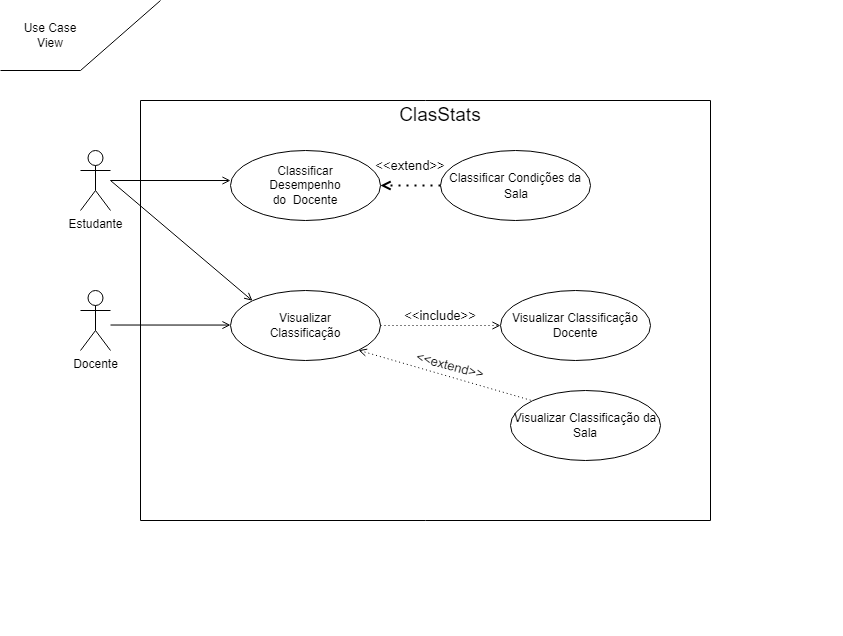

The diagram above was exported from draw.io. Its source (the exported page's mxGraphModel, read from the mxfile embedded in the PNG):
<mxGraphModel dx="989" dy="456" grid="1" gridSize="10" guides="1" tooltips="1" connect="1" arrows="1" fold="1" page="1" pageScale="1" pageWidth="850" pageHeight="1100" background="#FFFFFF" math="0" shadow="0">
  <root>
    <mxCell id="0" />
    <mxCell id="1" parent="0" />
    <mxCell id="Xq9Ql1OvfuKqrLnzwa70-1" value="Estudante" style="shape=umlActor;verticalLabelPosition=bottom;verticalAlign=top;html=1;outlineConnect=0;" parent="1" vertex="1">
      <mxGeometry x="80" y="150" width="30" height="60" as="geometry" />
    </mxCell>
    <mxCell id="Xq9Ql1OvfuKqrLnzwa70-2" value="" style="swimlane;startSize=0;" parent="1" vertex="1">
      <mxGeometry x="140" y="100" width="570" height="420" as="geometry" />
    </mxCell>
    <mxCell id="Xq9Ql1OvfuKqrLnzwa70-8" value="" style="ellipse;whiteSpace=wrap;html=1;" parent="Xq9Ql1OvfuKqrLnzwa70-2" vertex="1">
      <mxGeometry x="90" y="50" width="150" height="70" as="geometry" />
    </mxCell>
    <mxCell id="Xq9Ql1OvfuKqrLnzwa70-17" value="Classificar Desempenho do&amp;nbsp; Docente" style="text;html=1;strokeColor=none;fillColor=none;align=center;verticalAlign=middle;whiteSpace=wrap;rounded=0;" parent="Xq9Ql1OvfuKqrLnzwa70-2" vertex="1">
      <mxGeometry x="135" y="70" width="60" height="30" as="geometry" />
    </mxCell>
    <mxCell id="Xq9Ql1OvfuKqrLnzwa70-27" value="Classificar Condições da Aula" style="ellipse;whiteSpace=wrap;html=1;" parent="Xq9Ql1OvfuKqrLnzwa70-2" vertex="1">
      <mxGeometry x="300" y="50" width="150" height="70" as="geometry" />
    </mxCell>
    <mxCell id="Xq9Ql1OvfuKqrLnzwa70-43" value="" style="endArrow=open;dashed=1;html=1;dashPattern=1 3;strokeWidth=2;rounded=0;entryX=1;entryY=0.5;entryDx=0;entryDy=0;startArrow=none;startFill=0;exitX=0;exitY=0.5;exitDx=0;exitDy=0;endFill=0;" parent="Xq9Ql1OvfuKqrLnzwa70-2" source="Xq9Ql1OvfuKqrLnzwa70-27" target="Xq9Ql1OvfuKqrLnzwa70-8" edge="1">
      <mxGeometry width="50" height="50" relative="1" as="geometry">
        <mxPoint x="210" y="210" as="sourcePoint" />
        <mxPoint x="260" y="160" as="targetPoint" />
      </mxGeometry>
    </mxCell>
    <mxCell id="Xq9Ql1OvfuKqrLnzwa70-44" value="&lt;font style=&quot;font-size: 13px;&quot;&gt;&amp;lt;&amp;lt;extend&amp;gt;&amp;gt;&lt;/font&gt;" style="text;html=1;strokeColor=none;fillColor=none;align=center;verticalAlign=middle;whiteSpace=wrap;rounded=0;rotation=0;strokeWidth=1;fontSize=13;" parent="Xq9Ql1OvfuKqrLnzwa70-2" vertex="1">
      <mxGeometry x="240" y="50" width="60" height="30" as="geometry" />
    </mxCell>
    <mxCell id="Xq9Ql1OvfuKqrLnzwa70-65" value="" style="ellipse;whiteSpace=wrap;html=1;" parent="Xq9Ql1OvfuKqrLnzwa70-2" vertex="1">
      <mxGeometry x="90" y="190" width="150" height="70" as="geometry" />
    </mxCell>
    <mxCell id="Xq9Ql1OvfuKqrLnzwa70-66" value="Visualizar Classificação" style="text;html=1;strokeColor=none;fillColor=none;align=center;verticalAlign=middle;whiteSpace=wrap;rounded=0;" parent="Xq9Ql1OvfuKqrLnzwa70-2" vertex="1">
      <mxGeometry x="135" y="210" width="60" height="30" as="geometry" />
    </mxCell>
    <mxCell id="Xq9Ql1OvfuKqrLnzwa70-78" value="Visualizar Classificação Docente" style="ellipse;whiteSpace=wrap;html=1;" parent="Xq9Ql1OvfuKqrLnzwa70-2" vertex="1">
      <mxGeometry x="360" y="190" width="150" height="70" as="geometry" />
    </mxCell>
    <mxCell id="Xq9Ql1OvfuKqrLnzwa70-97" value="&lt;font style=&quot;font-size: 19px&quot;&gt;ClasStats&lt;/font&gt;" style="text;html=1;strokeColor=none;fillColor=none;align=center;verticalAlign=middle;whiteSpace=wrap;rounded=0;fontSize=8;" parent="Xq9Ql1OvfuKqrLnzwa70-2" vertex="1">
      <mxGeometry x="270" width="60" height="30" as="geometry" />
    </mxCell>
    <mxCell id="WoEvABRfWCiXQ0m5N58F-3" value="Visualizar Classificação da Sala" style="ellipse;whiteSpace=wrap;html=1;" parent="Xq9Ql1OvfuKqrLnzwa70-2" vertex="1">
      <mxGeometry x="370" y="290" width="150" height="70" as="geometry" />
    </mxCell>
    <mxCell id="WoEvABRfWCiXQ0m5N58F-334" value="" style="endArrow=open;dashed=1;html=1;dashPattern=1 3;strokeWidth=1;rounded=0;entryX=0;entryY=0.5;entryDx=0;entryDy=0;exitX=1;exitY=0.5;exitDx=0;exitDy=0;startArrow=none;startFill=0;endFill=0;" parent="Xq9Ql1OvfuKqrLnzwa70-2" source="Xq9Ql1OvfuKqrLnzwa70-65" target="Xq9Ql1OvfuKqrLnzwa70-78" edge="1">
      <mxGeometry width="50" height="50" relative="1" as="geometry">
        <mxPoint x="360" y="490" as="sourcePoint" />
        <mxPoint x="410" y="440" as="targetPoint" />
      </mxGeometry>
    </mxCell>
    <mxCell id="WoEvABRfWCiXQ0m5N58F-337" value="&amp;lt;&amp;lt;include&amp;gt;&amp;gt;" style="text;html=1;strokeColor=none;fillColor=none;align=center;verticalAlign=middle;whiteSpace=wrap;rounded=0;fontSize=13;" parent="Xq9Ql1OvfuKqrLnzwa70-2" vertex="1">
      <mxGeometry x="270" y="200" width="60" height="30" as="geometry" />
    </mxCell>
    <mxCell id="pJcyQUhGFbsd4P5WYZTn-31" value="" style="endArrow=open;html=1;rounded=0;strokeWidth=1;entryX=0;entryY=0.429;entryDx=0;entryDy=0;entryPerimeter=0;endFill=0;" edge="1" parent="Xq9Ql1OvfuKqrLnzwa70-2">
      <mxGeometry width="50" height="50" relative="1" as="geometry">
        <mxPoint x="-30" y="224.51999999999998" as="sourcePoint" />
        <mxPoint x="90" y="224.55000000000007" as="targetPoint" />
      </mxGeometry>
    </mxCell>
    <mxCell id="pJcyQUhGFbsd4P5WYZTn-32" value="" style="endArrow=none;dashed=1;html=1;dashPattern=1 3;strokeWidth=1;rounded=0;entryX=0;entryY=0;entryDx=0;entryDy=0;exitX=1;exitY=1;exitDx=0;exitDy=0;startArrow=open;startFill=0;endFill=0;" edge="1" parent="Xq9Ql1OvfuKqrLnzwa70-2" source="Xq9Ql1OvfuKqrLnzwa70-65" target="WoEvABRfWCiXQ0m5N58F-3">
      <mxGeometry width="50" height="50" relative="1" as="geometry">
        <mxPoint x="180.0000000000009" y="259.05" as="sourcePoint" />
        <mxPoint x="299.9999999999977" y="259.05" as="targetPoint" />
      </mxGeometry>
    </mxCell>
    <mxCell id="pJcyQUhGFbsd4P5WYZTn-34" value="&amp;lt;&amp;lt;extend&amp;gt;&amp;gt;" style="text;html=1;strokeColor=none;fillColor=none;align=center;verticalAlign=middle;whiteSpace=wrap;rounded=0;fontSize=13;rotation=15;" vertex="1" parent="Xq9Ql1OvfuKqrLnzwa70-2">
      <mxGeometry x="280" y="250" width="60" height="30" as="geometry" />
    </mxCell>
    <mxCell id="Xq9Ql1OvfuKqrLnzwa70-5" value="" style="endArrow=none;html=1;rounded=0;" parent="1" edge="1">
      <mxGeometry width="50" height="50" relative="1" as="geometry">
        <mxPoint y="70" as="sourcePoint" />
        <mxPoint x="80" y="70" as="targetPoint" />
      </mxGeometry>
    </mxCell>
    <mxCell id="Xq9Ql1OvfuKqrLnzwa70-6" value="" style="endArrow=none;html=1;rounded=0;" parent="1" edge="1">
      <mxGeometry width="50" height="50" relative="1" as="geometry">
        <mxPoint x="80" y="70" as="sourcePoint" />
        <mxPoint x="160" as="targetPoint" />
      </mxGeometry>
    </mxCell>
    <mxCell id="Xq9Ql1OvfuKqrLnzwa70-7" value="Use Case View" style="text;html=1;strokeColor=none;fillColor=none;align=center;verticalAlign=middle;whiteSpace=wrap;rounded=0;" parent="1" vertex="1">
      <mxGeometry x="20" y="20" width="60" height="30" as="geometry" />
    </mxCell>
    <mxCell id="Xq9Ql1OvfuKqrLnzwa70-80" value="" style="endArrow=none;html=1;rounded=0;fontSize=8;entryX=0;entryY=0;entryDx=0;entryDy=0;startArrow=none;startFill=0;strokeColor=none;" parent="1" target="Xq9Ql1OvfuKqrLnzwa70-8" edge="1">
      <mxGeometry width="50" height="50" relative="1" as="geometry">
        <mxPoint x="120" y="270" as="sourcePoint" />
        <mxPoint x="280" y="500" as="targetPoint" />
      </mxGeometry>
    </mxCell>
    <mxCell id="Xq9Ql1OvfuKqrLnzwa70-85" value="Docente" style="shape=umlActor;verticalLabelPosition=bottom;verticalAlign=top;html=1;outlineConnect=0;" parent="1" vertex="1">
      <mxGeometry x="80" y="290" width="30" height="60" as="geometry" />
    </mxCell>
    <mxCell id="pJcyQUhGFbsd4P5WYZTn-26" value="" style="endArrow=open;html=1;rounded=0;strokeWidth=1;entryX=0;entryY=0.429;entryDx=0;entryDy=0;entryPerimeter=0;endFill=0;" edge="1" parent="1" target="Xq9Ql1OvfuKqrLnzwa70-8">
      <mxGeometry width="50" height="50" relative="1" as="geometry">
        <mxPoint x="110" y="180" as="sourcePoint" />
        <mxPoint x="310" y="180" as="targetPoint" />
      </mxGeometry>
    </mxCell>
    <mxCell id="pJcyQUhGFbsd4P5WYZTn-27" value="" style="endArrow=open;html=1;rounded=0;strokeWidth=1;entryX=0;entryY=0;entryDx=0;entryDy=0;endFill=0;" edge="1" parent="1" target="Xq9Ql1OvfuKqrLnzwa70-65">
      <mxGeometry width="50" height="50" relative="1" as="geometry">
        <mxPoint x="110" y="180" as="sourcePoint" />
        <mxPoint x="190" y="190.03000000000003" as="targetPoint" />
      </mxGeometry>
    </mxCell>
  </root>
</mxGraphModel>